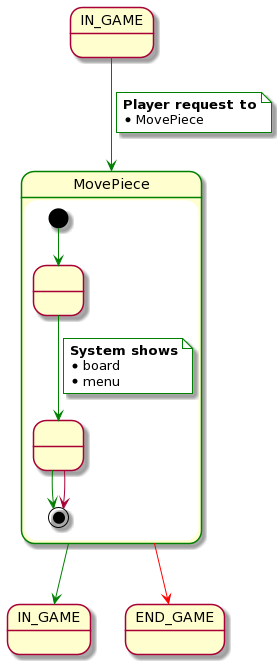

The diagram above was rendered by PlantUML. Its source (embedded in the PNG):
@startuml
state IN_GAME
state IN_GAME2 as "IN_GAME"
state END_GAME

state MovePiece ##green {
    state " " as 1
    state " " as 2

    [*] -[#green]-> 1
    1 -[#green]-> 2
    note on link #white
        <b>System shows</b>
        * board
        * menu
    end note
    2 -[#green]-> [*]
    2 --> [*]

}

IN_GAME -[#green]-> MovePiece
note on link #white
    <b>Player request to</b>
    * MovePiece
end note

MovePiece -[#green]-> IN_GAME2
MovePiece -[#red]-> END_GAME
@enduml